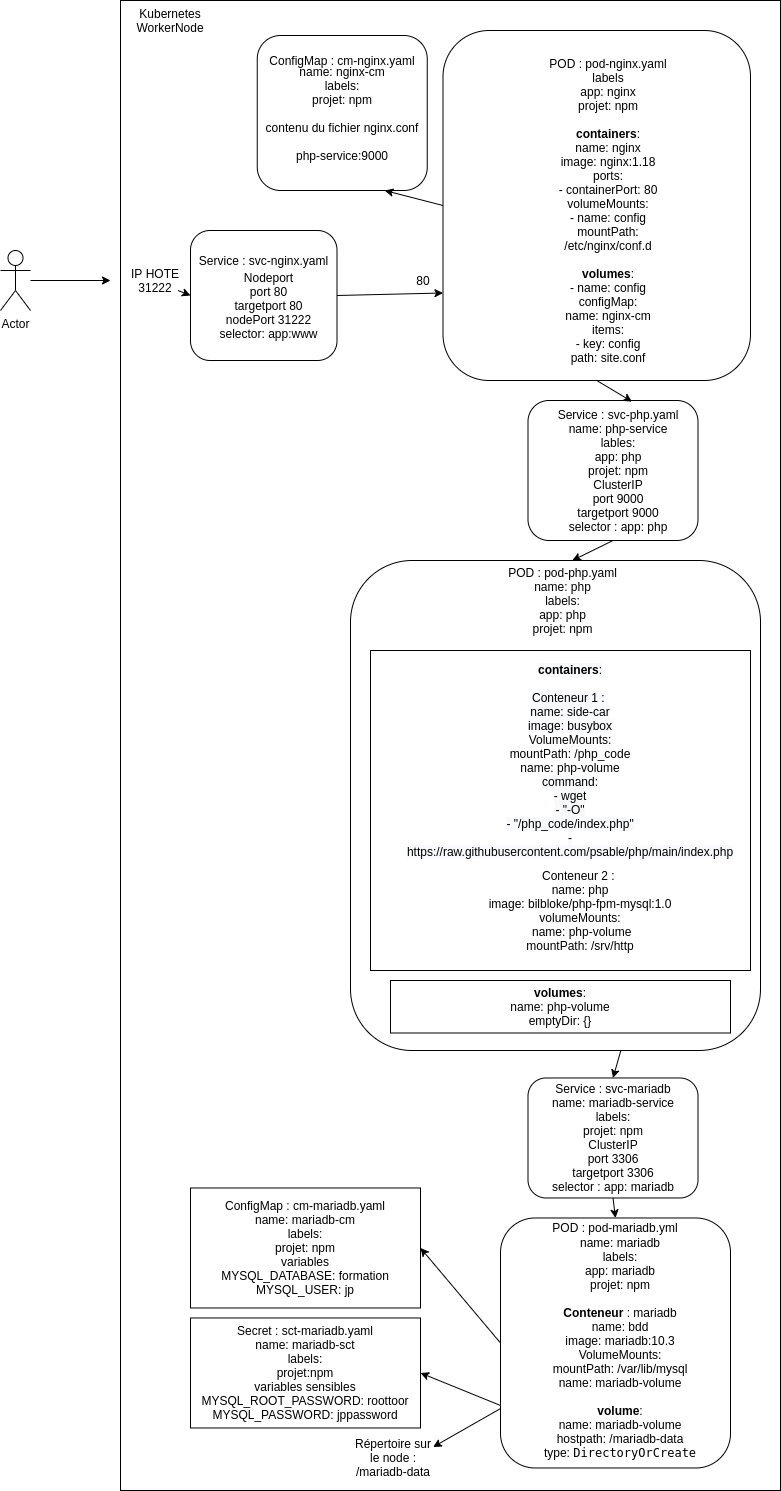

The diagram above was exported from draw.io. Its source (the exported page's mxGraphModel, read from the mxfile embedded in the PNG):
<mxGraphModel dx="1151" dy="1956" grid="1" gridSize="10" guides="1" tooltips="1" connect="1" arrows="1" fold="1" page="1" pageScale="1" pageWidth="827" pageHeight="1169" math="0" shadow="0">
  <root>
    <mxCell id="0" />
    <mxCell id="1" parent="0" />
    <mxCell id="fXBfYKloKeV4JaGNfLF3-1" value="" style="rounded=0;whiteSpace=wrap;html=1;" vertex="1" parent="1">
      <mxGeometry x="150" y="-120" width="660" height="1490" as="geometry" />
    </mxCell>
    <mxCell id="fXBfYKloKeV4JaGNfLF3-6" value="" style="rounded=1;whiteSpace=wrap;html=1;" vertex="1" parent="1">
      <mxGeometry x="380" y="440" width="410" height="490" as="geometry" />
    </mxCell>
    <mxCell id="fXBfYKloKeV4JaGNfLF3-35" value="" style="rounded=0;whiteSpace=wrap;html=1;" vertex="1" parent="1">
      <mxGeometry x="400" y="530" width="380" height="320" as="geometry" />
    </mxCell>
    <mxCell id="fXBfYKloKeV4JaGNfLF3-54" value="&lt;b&gt;volumes&lt;/b&gt;:&lt;br&gt;name: php-volume&lt;br&gt;emptyDir: {}" style="rounded=0;whiteSpace=wrap;html=1;" vertex="1" parent="1">
      <mxGeometry x="420" y="860" width="340" height="52.5" as="geometry" />
    </mxCell>
    <mxCell id="fXBfYKloKeV4JaGNfLF3-2" value="" style="rounded=1;whiteSpace=wrap;html=1;" vertex="1" parent="1">
      <mxGeometry x="472.5" y="-90" width="307.5" height="350" as="geometry" />
    </mxCell>
    <mxCell id="fXBfYKloKeV4JaGNfLF3-4" value="" style="rounded=1;whiteSpace=wrap;html=1;" vertex="1" parent="1">
      <mxGeometry x="530" y="1097.48" width="230" height="250" as="geometry" />
    </mxCell>
    <mxCell id="fXBfYKloKeV4JaGNfLF3-7" value="POD : pod-mariadb.yml" style="text;html=1;strokeColor=none;fillColor=none;align=center;verticalAlign=middle;whiteSpace=wrap;rounded=0;" vertex="1" parent="1">
      <mxGeometry x="550" y="1097.48" width="190" height="20" as="geometry" />
    </mxCell>
    <mxCell id="fXBfYKloKeV4JaGNfLF3-9" value="POD : pod-nginx.yaml&lt;br&gt;labels&lt;br&gt;app: nginx&lt;br&gt;projet: npm&lt;br&gt;&lt;br&gt;&lt;b&gt;containers&lt;/b&gt;:&lt;br&gt;name: nginx&lt;br&gt;image: nginx:1.18&lt;br&gt;ports:&lt;br&gt;- containerPort: 80&lt;br&gt;volumeMounts:&lt;br&gt;- name: config&lt;br&gt;mountPath: /etc/nginx/conf.d&lt;br&gt;&lt;br&gt;&lt;b&gt;volumes&lt;/b&gt;:&lt;br&gt;- name: config&lt;br&gt;configMap:&lt;br&gt;name: nginx-cm&lt;br&gt;items:&lt;br&gt;- key: config&lt;br&gt;path: site.conf" style="text;html=1;strokeColor=none;fillColor=none;align=center;verticalAlign=middle;whiteSpace=wrap;rounded=0;" vertex="1" parent="1">
      <mxGeometry x="572.5" y="70" width="130" height="40" as="geometry" />
    </mxCell>
    <mxCell id="fXBfYKloKeV4JaGNfLF3-15" value="name: nginx-cm&lt;br&gt;labels:&lt;br&gt;projet: npm&lt;br&gt;&lt;br&gt;contenu du fichier nginx.conf&lt;br&gt;&lt;br&gt;php-service:9000" style="rounded=1;whiteSpace=wrap;html=1;" vertex="1" parent="1">
      <mxGeometry x="286.75" y="-85" width="170" height="155" as="geometry" />
    </mxCell>
    <mxCell id="fXBfYKloKeV4JaGNfLF3-16" value="ConfigMap : cm-nginx.yaml" style="text;html=1;strokeColor=none;fillColor=none;align=center;verticalAlign=middle;whiteSpace=wrap;rounded=0;" vertex="1" parent="1">
      <mxGeometry x="275" y="-70" width="193.5" height="20" as="geometry" />
    </mxCell>
    <mxCell id="fXBfYKloKeV4JaGNfLF3-18" value="Actor" style="shape=umlActor;verticalLabelPosition=bottom;verticalAlign=top;html=1;outlineConnect=0;" vertex="1" parent="1">
      <mxGeometry x="30" y="130" width="30" height="60" as="geometry" />
    </mxCell>
    <mxCell id="fXBfYKloKeV4JaGNfLF3-19" value="" style="endArrow=classic;html=1;" edge="1" parent="1" source="fXBfYKloKeV4JaGNfLF3-18" target="fXBfYKloKeV4JaGNfLF3-20">
      <mxGeometry width="50" height="50" relative="1" as="geometry">
        <mxPoint x="290" y="430" as="sourcePoint" />
        <mxPoint x="340" y="380" as="targetPoint" />
      </mxGeometry>
    </mxCell>
    <mxCell id="fXBfYKloKeV4JaGNfLF3-20" value="IP HOTE&lt;br&gt;31222" style="text;html=1;strokeColor=none;fillColor=none;align=center;verticalAlign=middle;whiteSpace=wrap;rounded=0;" vertex="1" parent="1">
      <mxGeometry x="140" y="150" width="90" height="20" as="geometry" />
    </mxCell>
    <mxCell id="fXBfYKloKeV4JaGNfLF3-21" value="" style="rounded=1;whiteSpace=wrap;html=1;" vertex="1" parent="1">
      <mxGeometry x="220" y="110" width="146.5" height="130" as="geometry" />
    </mxCell>
    <mxCell id="fXBfYKloKeV4JaGNfLF3-22" value="Service : svc-nginx.yaml" style="text;html=1;strokeColor=none;fillColor=none;align=center;verticalAlign=middle;whiteSpace=wrap;rounded=0;" vertex="1" parent="1">
      <mxGeometry x="210" y="130" width="166.5" height="20" as="geometry" />
    </mxCell>
    <mxCell id="fXBfYKloKeV4JaGNfLF3-23" value="Nodeport&lt;br&gt;port 80&lt;br&gt;targetport 80&lt;br&gt;nodePort 31222&lt;br&gt;selector: app:www" style="text;html=1;strokeColor=none;fillColor=none;align=center;verticalAlign=middle;whiteSpace=wrap;rounded=0;" vertex="1" parent="1">
      <mxGeometry x="240" y="170" width="116.5" height="30" as="geometry" />
    </mxCell>
    <mxCell id="fXBfYKloKeV4JaGNfLF3-24" value="" style="endArrow=classic;html=1;exitX=0.75;exitY=1;exitDx=0;exitDy=0;entryX=0;entryY=0.5;entryDx=0;entryDy=0;" edge="1" parent="1" source="fXBfYKloKeV4JaGNfLF3-20" target="fXBfYKloKeV4JaGNfLF3-21">
      <mxGeometry width="50" height="50" relative="1" as="geometry">
        <mxPoint x="280" y="420" as="sourcePoint" />
        <mxPoint x="330" y="370" as="targetPoint" />
      </mxGeometry>
    </mxCell>
    <mxCell id="fXBfYKloKeV4JaGNfLF3-25" value="80" style="text;html=1;strokeColor=none;fillColor=none;align=center;verticalAlign=middle;whiteSpace=wrap;rounded=0;" vertex="1" parent="1">
      <mxGeometry x="432.5" y="150" width="40" height="20" as="geometry" />
    </mxCell>
    <mxCell id="fXBfYKloKeV4JaGNfLF3-26" value="" style="endArrow=classic;html=1;entryX=0;entryY=0.75;entryDx=0;entryDy=0;exitX=1;exitY=0.5;exitDx=0;exitDy=0;" edge="1" parent="1" source="fXBfYKloKeV4JaGNfLF3-21" target="fXBfYKloKeV4JaGNfLF3-2">
      <mxGeometry width="50" height="50" relative="1" as="geometry">
        <mxPoint x="280" y="400" as="sourcePoint" />
        <mxPoint x="440" y="315" as="targetPoint" />
      </mxGeometry>
    </mxCell>
    <mxCell id="fXBfYKloKeV4JaGNfLF3-28" value="" style="rounded=1;whiteSpace=wrap;html=1;" vertex="1" parent="1">
      <mxGeometry x="557.5" y="280" width="170" height="140" as="geometry" />
    </mxCell>
    <mxCell id="fXBfYKloKeV4JaGNfLF3-29" value="Service : svc-php.yaml&lt;br&gt;name: php-service&lt;br&gt;lables:&lt;br&gt;app: php&lt;br&gt;projet: npm&lt;br&gt;ClusterIP&lt;br&gt;port 9000&lt;br&gt;targetport 9000&lt;br&gt;selector : app: php" style="text;html=1;strokeColor=none;fillColor=none;align=center;verticalAlign=middle;whiteSpace=wrap;rounded=0;" vertex="1" parent="1">
      <mxGeometry x="577.5" y="340" width="140" height="20" as="geometry" />
    </mxCell>
    <mxCell id="fXBfYKloKeV4JaGNfLF3-32" value="Conteneur 2 : &lt;br&gt;name: php&lt;br&gt;image: bilbloke/php-fpm-mysql:1.0&lt;br&gt;volumeMounts:&lt;br&gt;&amp;nbsp;name: php-volume&lt;br&gt;mountPath: /srv/http" style="text;html=1;strokeColor=none;fillColor=none;align=center;verticalAlign=middle;whiteSpace=wrap;rounded=0;" vertex="1" parent="1">
      <mxGeometry x="500" y="770" width="220" height="40" as="geometry" />
    </mxCell>
    <mxCell id="fXBfYKloKeV4JaGNfLF3-33" value="" style="endArrow=classic;html=1;exitX=0.5;exitY=1;exitDx=0;exitDy=0;entryX=0.612;entryY=0.008;entryDx=0;entryDy=0;entryPerimeter=0;" edge="1" parent="1" source="fXBfYKloKeV4JaGNfLF3-2" target="fXBfYKloKeV4JaGNfLF3-28">
      <mxGeometry width="50" height="50" relative="1" as="geometry">
        <mxPoint x="290" y="400" as="sourcePoint" />
        <mxPoint x="340" y="350" as="targetPoint" />
      </mxGeometry>
    </mxCell>
    <mxCell id="fXBfYKloKeV4JaGNfLF3-38" value="name: mariadb&lt;br&gt;labels:&lt;br&gt;app: mariadb&lt;br&gt;projet: npm&lt;br&gt;&lt;br&gt;&lt;b&gt;Conteneur&lt;/b&gt; : mariadb&lt;br&gt;name: bdd&lt;br&gt;image: mariadb:10.3&lt;br&gt;VolumeMounts:&lt;br&gt;mountPath: /var/lib/mysql&lt;br&gt;name: mariadb-volume&lt;br&gt;&lt;br&gt;&lt;b&gt;volume&lt;/b&gt;:&lt;br&gt;name: mariadb-volume&lt;br&gt;hostpath: /mariadb-data&lt;br&gt;type:&amp;nbsp;&lt;code&gt;DirectoryOrCreate&lt;/code&gt;" style="text;html=1;strokeColor=none;fillColor=none;align=center;verticalAlign=middle;whiteSpace=wrap;rounded=0;" vertex="1" parent="1">
      <mxGeometry x="585" y="1184.98" width="130" height="85" as="geometry" />
    </mxCell>
    <mxCell id="fXBfYKloKeV4JaGNfLF3-39" value="ConfigMap : cm-mariadb.yaml&lt;br&gt;name: mariadb-cm&lt;br&gt;labels:&lt;br&gt;projet: npm&lt;br&gt;variables&lt;br&gt;MYSQL_DATABASE: formation&lt;br&gt;MYSQL_USER: jp" style="rounded=0;whiteSpace=wrap;html=1;" vertex="1" parent="1">
      <mxGeometry x="220" y="1067.48" width="230" height="120" as="geometry" />
    </mxCell>
    <mxCell id="fXBfYKloKeV4JaGNfLF3-40" value="Secret : sct-mariadb.yaml&lt;br&gt;name: mariadb-sct&lt;br&gt;labels:&lt;br&gt;projet:npm&lt;br&gt;variables sensibles&lt;br&gt;MYSQL_ROOT_PASSWORD: roottoor&lt;br&gt;MYSQL_PASSWORD: jppassword" style="rounded=0;whiteSpace=wrap;html=1;" vertex="1" parent="1">
      <mxGeometry x="220" y="1197.48" width="230" height="110" as="geometry" />
    </mxCell>
    <mxCell id="fXBfYKloKeV4JaGNfLF3-41" value="" style="endArrow=classic;html=1;exitX=0;exitY=0.5;exitDx=0;exitDy=0;entryX=1;entryY=0.5;entryDx=0;entryDy=0;" edge="1" parent="1" source="fXBfYKloKeV4JaGNfLF3-4" target="fXBfYKloKeV4JaGNfLF3-39">
      <mxGeometry width="50" height="50" relative="1" as="geometry">
        <mxPoint x="500" y="727.48" as="sourcePoint" />
        <mxPoint x="550" y="677.48" as="targetPoint" />
      </mxGeometry>
    </mxCell>
    <mxCell id="fXBfYKloKeV4JaGNfLF3-42" value="" style="endArrow=classic;html=1;exitX=0;exitY=0.75;exitDx=0;exitDy=0;entryX=1;entryY=0.5;entryDx=0;entryDy=0;" edge="1" parent="1" source="fXBfYKloKeV4JaGNfLF3-4" target="fXBfYKloKeV4JaGNfLF3-40">
      <mxGeometry width="50" height="50" relative="1" as="geometry">
        <mxPoint x="500" y="727.48" as="sourcePoint" />
        <mxPoint x="550" y="677.48" as="targetPoint" />
      </mxGeometry>
    </mxCell>
    <mxCell id="fXBfYKloKeV4JaGNfLF3-43" value="Répertoire sur le node :&lt;br&gt;/mariadb-data" style="text;html=1;strokeColor=none;fillColor=none;align=center;verticalAlign=middle;whiteSpace=wrap;rounded=0;" vertex="1" parent="1">
      <mxGeometry x="378.25" y="1327.48" width="90" height="20" as="geometry" />
    </mxCell>
    <mxCell id="fXBfYKloKeV4JaGNfLF3-44" value="Kubernetes WorkerNode" style="text;html=1;strokeColor=none;fillColor=none;align=center;verticalAlign=middle;whiteSpace=wrap;rounded=0;" vertex="1" parent="1">
      <mxGeometry x="180" y="-110" width="40" height="20" as="geometry" />
    </mxCell>
    <mxCell id="fXBfYKloKeV4JaGNfLF3-45" value="" style="endArrow=classic;html=1;entryX=0.938;entryY=-0.05;entryDx=0;entryDy=0;entryPerimeter=0;" edge="1" parent="1" source="fXBfYKloKeV4JaGNfLF3-4" target="fXBfYKloKeV4JaGNfLF3-43">
      <mxGeometry width="50" height="50" relative="1" as="geometry">
        <mxPoint x="640" y="1227.48" as="sourcePoint" />
        <mxPoint x="614" y="1297.48" as="targetPoint" />
      </mxGeometry>
    </mxCell>
    <mxCell id="fXBfYKloKeV4JaGNfLF3-46" value="" style="rounded=1;whiteSpace=wrap;html=1;" vertex="1" parent="1">
      <mxGeometry x="557.5" y="957.48" width="170" height="120" as="geometry" />
    </mxCell>
    <mxCell id="fXBfYKloKeV4JaGNfLF3-47" value="Service : svc-mariadb&lt;br&gt;name: mariadb-service&lt;br&gt;labels:&lt;br&gt;projet: npm&lt;br&gt;ClusterIP&lt;br&gt;port 3306&lt;br&gt;targetport 3306&lt;br&gt;selector : app: mariadb" style="text;html=1;strokeColor=none;fillColor=none;align=center;verticalAlign=middle;whiteSpace=wrap;rounded=0;" vertex="1" parent="1">
      <mxGeometry x="572.5" y="1007.48" width="140" height="20" as="geometry" />
    </mxCell>
    <mxCell id="fXBfYKloKeV4JaGNfLF3-48" value="" style="endArrow=classic;html=1;exitX=0.635;exitY=1.006;exitDx=0;exitDy=0;entryX=0.5;entryY=0;entryDx=0;entryDy=0;exitPerimeter=0;" edge="1" parent="1" target="fXBfYKloKeV4JaGNfLF3-46">
      <mxGeometry width="50" height="50" relative="1" as="geometry">
        <mxPoint x="650.3499999999999" y="930" as="sourcePoint" />
        <mxPoint x="400" y="647.48" as="targetPoint" />
      </mxGeometry>
    </mxCell>
    <mxCell id="fXBfYKloKeV4JaGNfLF3-49" value="" style="endArrow=classic;html=1;exitX=0.5;exitY=1;exitDx=0;exitDy=0;entryX=0.5;entryY=0;entryDx=0;entryDy=0;" edge="1" parent="1" source="fXBfYKloKeV4JaGNfLF3-46" target="fXBfYKloKeV4JaGNfLF3-4">
      <mxGeometry width="50" height="50" relative="1" as="geometry">
        <mxPoint x="390" y="967.48" as="sourcePoint" />
        <mxPoint x="440" y="917.48" as="targetPoint" />
      </mxGeometry>
    </mxCell>
    <mxCell id="fXBfYKloKeV4JaGNfLF3-50" value="POD : pod-php.yaml&lt;br&gt;name: php&lt;br&gt;labels:&lt;br&gt;app: php&lt;br&gt;projet: npm" style="text;html=1;strokeColor=none;fillColor=none;align=center;verticalAlign=middle;whiteSpace=wrap;rounded=0;" vertex="1" parent="1">
      <mxGeometry x="515" y="470" width="155" height="20" as="geometry" />
    </mxCell>
    <mxCell id="fXBfYKloKeV4JaGNfLF3-63" value="&lt;b style=&quot;color: rgb(0 , 0 , 0) ; font-family: &amp;#34;helvetica&amp;#34; ; font-size: 12px ; font-style: normal ; letter-spacing: normal ; text-align: center ; text-indent: 0px ; text-transform: none ; word-spacing: 0px ; background-color: rgb(248 , 249 , 250)&quot;&gt;containers&lt;/b&gt;&lt;span style=&quot;color: rgb(0 , 0 , 0) ; font-family: &amp;#34;helvetica&amp;#34; ; font-size: 12px ; font-style: normal ; font-weight: 400 ; letter-spacing: normal ; text-align: center ; text-indent: 0px ; text-transform: none ; word-spacing: 0px ; background-color: rgb(248 , 249 , 250) ; display: inline ; float: none&quot;&gt;:&lt;br&gt;&lt;/span&gt;&lt;br style=&quot;color: rgb(0 , 0 , 0) ; font-family: &amp;#34;helvetica&amp;#34; ; font-size: 12px ; font-style: normal ; font-weight: 400 ; letter-spacing: normal ; text-align: center ; text-indent: 0px ; text-transform: none ; word-spacing: 0px ; background-color: rgb(248 , 249 , 250)&quot;&gt;&lt;span style=&quot;color: rgb(0 , 0 , 0) ; font-family: &amp;#34;helvetica&amp;#34; ; font-size: 12px ; font-style: normal ; font-weight: 400 ; letter-spacing: normal ; text-align: center ; text-indent: 0px ; text-transform: none ; word-spacing: 0px ; background-color: rgb(248 , 249 , 250) ; display: inline ; float: none&quot;&gt;Conteneur 1 :&lt;span&gt;&amp;nbsp;&lt;/span&gt;&lt;/span&gt;&lt;br style=&quot;color: rgb(0 , 0 , 0) ; font-family: &amp;#34;helvetica&amp;#34; ; font-size: 12px ; font-style: normal ; font-weight: 400 ; letter-spacing: normal ; text-align: center ; text-indent: 0px ; text-transform: none ; word-spacing: 0px ; background-color: rgb(248 , 249 , 250)&quot;&gt;&lt;span style=&quot;color: rgb(0 , 0 , 0) ; font-family: &amp;#34;helvetica&amp;#34; ; font-size: 12px ; font-style: normal ; font-weight: 400 ; letter-spacing: normal ; text-align: center ; text-indent: 0px ; text-transform: none ; word-spacing: 0px ; background-color: rgb(248 , 249 , 250) ; display: inline ; float: none&quot;&gt;name: side-car&lt;/span&gt;&lt;br style=&quot;color: rgb(0 , 0 , 0) ; font-family: &amp;#34;helvetica&amp;#34; ; font-size: 12px ; font-style: normal ; font-weight: 400 ; letter-spacing: normal ; text-align: center ; text-indent: 0px ; text-transform: none ; word-spacing: 0px ; background-color: rgb(248 , 249 , 250)&quot;&gt;&lt;span style=&quot;color: rgb(0 , 0 , 0) ; font-family: &amp;#34;helvetica&amp;#34; ; font-size: 12px ; font-style: normal ; font-weight: 400 ; letter-spacing: normal ; text-align: center ; text-indent: 0px ; text-transform: none ; word-spacing: 0px ; background-color: rgb(248 , 249 , 250) ; display: inline ; float: none&quot;&gt;image: busybox&lt;br&gt;&lt;/span&gt;VolumeMounts:&lt;br&gt;mountPath: /php_code&lt;br&gt;name: php-volume&lt;br style=&quot;color: rgb(0 , 0 , 0) ; font-family: &amp;#34;helvetica&amp;#34; ; font-size: 12px ; font-style: normal ; font-weight: 400 ; letter-spacing: normal ; text-align: center ; text-indent: 0px ; text-transform: none ; word-spacing: 0px ; background-color: rgb(248 , 249 , 250)&quot;&gt;&lt;span style=&quot;color: rgb(0 , 0 , 0) ; font-family: &amp;#34;helvetica&amp;#34; ; font-size: 12px ; font-style: normal ; font-weight: 400 ; letter-spacing: normal ; text-align: center ; text-indent: 0px ; text-transform: none ; word-spacing: 0px ; background-color: rgb(248 , 249 , 250) ; display: inline ; float: none&quot;&gt;command:&lt;br&gt;- wget&lt;br&gt;- &quot;-O&quot;&lt;br&gt;- &quot;/php_code/index.php&quot;&lt;br&gt;- https://raw.githubusercontent.com/psable/php/main/index.php&lt;br&gt;&lt;/span&gt;" style="text;html=1;strokeColor=none;fillColor=none;align=center;verticalAlign=middle;whiteSpace=wrap;rounded=0;" vertex="1" parent="1">
      <mxGeometry x="485" y="600" width="230" height="80" as="geometry" />
    </mxCell>
    <mxCell id="fXBfYKloKeV4JaGNfLF3-67" value="" style="endArrow=classic;html=1;exitX=0.5;exitY=1;exitDx=0;exitDy=0;entryX=0.541;entryY=0;entryDx=0;entryDy=0;entryPerimeter=0;" edge="1" parent="1" source="fXBfYKloKeV4JaGNfLF3-28" target="fXBfYKloKeV4JaGNfLF3-6">
      <mxGeometry width="50" height="50" relative="1" as="geometry">
        <mxPoint x="460" y="470" as="sourcePoint" />
        <mxPoint x="510" y="420" as="targetPoint" />
      </mxGeometry>
    </mxCell>
    <mxCell id="fXBfYKloKeV4JaGNfLF3-69" value="" style="endArrow=classic;html=1;exitX=0;exitY=0.5;exitDx=0;exitDy=0;entryX=0.75;entryY=1;entryDx=0;entryDy=0;" edge="1" parent="1" source="fXBfYKloKeV4JaGNfLF3-2" target="fXBfYKloKeV4JaGNfLF3-15">
      <mxGeometry width="50" height="50" relative="1" as="geometry">
        <mxPoint x="460" y="290" as="sourcePoint" />
        <mxPoint x="510" y="240" as="targetPoint" />
      </mxGeometry>
    </mxCell>
  </root>
</mxGraphModel>